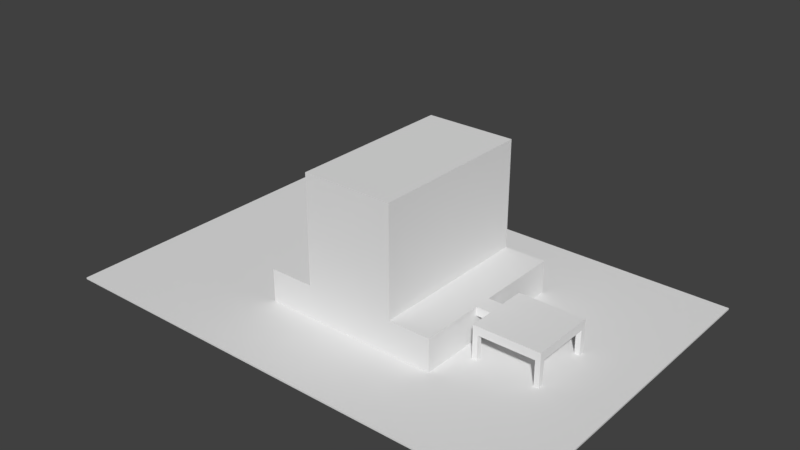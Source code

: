 # Source: holiday_inn.blend  (saved by Blender 2.78.0; exported with 4.5.12 LTS)
import bpy
from mathutils import Matrix  # noqa: F401  (used for matrix-valued properties, if any)

bpy.ops.wm.read_factory_settings(use_empty=True)
scene = bpy.context.scene
scene.name = 'Scene'

# ---- collections
col_collection_1 = bpy.data.collections.new('Collection 1'); scene.collection.children.link(col_collection_1)

# ---- materials (node trees are filled in below, after node groups)
mat_material = bpy.data.materials.new('Material')
mat_material.alpha_threshold = 0.0
mat_material.use_transparent_shadow = False
mat_material.roughness = 0.5
mat_material.line_color = (0.0, 0.0, 0.0, 1.0)

# ---- material node trees

# ---- world
world_world = bpy.data.worlds.new('World'); scene.world = world_world
world_world.color = (0.05088, 0.05088, 0.05088)
world_world.use_sun_shadow = False
world_world.sun_shadow_jitter_overblur = 0.0
world_world.cycles.sampling_method = 'MANUAL'

# ---- meshes
me_cube_005 = bpy.data.meshes.new('Cube.005')
me_cube_005.from_pydata([(-0.7535, -1.0, 0.9903), (-0.7535, -1.0, 1.0), (-0.7535, 1.0, 0.9903), (-0.7535, 1.0, 1.0), (0.6769, -1.0, 0.9903), (0.6769, -1.0, 1.0), (0.6769, 1.0, 0.9903), (0.6769, 1.0, 1.0)], [], [(0, 1, 3, 2), (2, 3, 7, 6), (6, 7, 5, 4), (4, 5, 1, 0), (2, 6, 4, 0), (7, 3, 1, 5)])
_uv = me_cube_005.uv_layers.new(name='UVMap')
_uv.uv.foreach_set('vector', [0.9967, 0.6991, 0.9933, 0.6991, 0.9933, 0.0, 0.9967, 0.0, 0.9967, 0.5, 1.0, 0.5, 1.0, 1.0, 0.9967, 1.0, 0.9933, 0.6991, 0.99, 0.6991, 0.99, 2.083e-08, 0.9933, 0.0, 0.9967, 0.0, 1.0, 0.0, 1.0, 0.5, 0.9967, 0.5, 4.125e-08, 0.0, 0.495, 4.167e-08, 0.495, 0.6991, 0.0, 0.6991, 0.99, 0.6991, 0.495, 0.6991, 0.495, 0.0, 0.99, 4.167e-08])
me_cube_005.use_remesh_preserve_volume = False
me_cube_005.use_remesh_preserve_attributes = False
me_cube_005.use_mirror_vertex_groups = False
me_cube_005.update()
me_cube_002 = bpy.data.meshes.new('Cube.002')
me_cube_002.from_pydata([], [], [])
me_cube_002.use_remesh_preserve_volume = False
me_cube_002.use_remesh_preserve_attributes = False
me_cube_002.use_mirror_vertex_groups = False
me_cube_002.update()
me_cube_001 = bpy.data.meshes.new('Cube.001')
me_cube_001.from_pydata([(3.598, -0.527, 0.3867), (3.598, -0.527, 0.8388), (3.598, -0.4655, 0.3867), (3.598, -0.4655, 0.8388), (3.712, -0.527, 0.3867), (3.712, -0.4655, 0.3867), (3.712, -0.4655, 0.8388), (3.598, 0.2051, 0.3867), (3.598, 0.2051, 0.8388), (3.598, 0.2666, 0.3867), (3.598, 0.2666, 0.8388), (3.712, 0.2051, 0.3867), (3.712, 0.2051, 0.8388), (3.712, 0.2666, 0.3867), (3.712, 0.2666, 0.8388), (2.243, 0.2051, 0.3867), (2.243, 0.2051, 0.8388), (2.243, 0.2666, 0.3867), (2.243, 0.2666, 0.8388), (2.357, 0.2051, 0.3867), (2.357, 0.2051, 0.8388), (2.357, 0.2666, 0.3867), (2.357, 0.2666, 0.8388), (2.243, -0.527, 0.3867), (2.243, -0.527, 0.8388), (2.243, -0.4655, 0.3867), (2.243, -0.4655, 0.8388), (2.357, -0.527, 0.3867), (2.357, -0.527, 0.8388), (2.357, -0.4655, 0.3867), (2.357, -0.4655, 0.8388), (2.243, -0.527, 1.0), (2.243, 0.2666, 1.0), (3.712, -0.527, 0.8388), (3.712, -0.527, 1.0), (3.712, 0.2666, 1.0), (2.243, -0.0243, 0.8388), (2.243, -0.2361, 0.8388), (2.243, -0.2361, 1.0), (2.243, -0.0243, 1.0), (3.712, -0.2361, 0.8388), (3.712, -0.0243, 0.8388), (3.712, -0.0243, 1.0), (3.712, -0.2361, 1.0), (1.927, -0.0243, 0.8388), (1.927, -0.2361, 0.8388), (1.927, -0.2361, 1.0), (1.927, -0.0243, 1.0), (1.0, 1.0, 0.3867), (1.0, -1.0, 0.3867), (-1.0, -1.0, 0.3867), (-1.0, 1.0, 0.3867), (1.0, 1.0, 1.0), (1.0, -1.0, 1.0), (-1.0, 1.0, 1.0), (-2.001, -1.0, 0.3867), (-2.001, 1.0, 0.3867), (-2.001, -1.0, 1.0), (-2.001, 1.0, 1.0), (1.927, 1.0, 0.3867), (1.927, -1.0, 0.3867), (1.927, 1.0, 1.0), (1.927, -1.0, 1.0), (1.0, -0.198, 1.0), (-1.0, -0.2, 3.0), (-1.0, -1.0, 1.0), (1.0, -0.2, 3.0), (1.0, 1.0, 3.0), (1.0, -1.0, 3.0), (-1.0, -1.0, 3.0), (-1.0, 1.0, 3.0)], [], [(0, 1, 3, 2), (2, 3, 6, 5), (5, 6, 33, 4), (4, 33, 1, 0), (2, 5, 4, 0), (6, 3, 1, 33), (7, 8, 10, 9), (9, 10, 14, 13), (13, 14, 12, 11), (11, 12, 8, 7), (9, 13, 11, 7), (14, 10, 8, 12), (15, 16, 18, 17), (17, 18, 22, 21), (21, 22, 20, 19), (19, 20, 16, 15), (17, 21, 19, 15), (22, 18, 16, 20), (23, 24, 26, 25), (25, 26, 30, 29), (29, 30, 28, 27), (27, 28, 24, 23), (25, 29, 27, 23), (30, 26, 24, 28), (36, 39, 32, 18), (18, 32, 35, 14), (40, 43, 34, 33), (33, 34, 31, 24), (37, 40, 33, 24), (43, 38, 31, 34), (35, 32, 39, 42), (42, 39, 38, 43), (18, 14, 41, 36), (36, 41, 40, 37), (14, 35, 42, 41), (41, 42, 43, 40), (24, 31, 38, 37), (38, 39, 47, 46), (45, 46, 47, 44), (37, 38, 46, 45), (36, 37, 45, 44), (39, 36, 44, 47), (48, 49, 50, 51), (52, 54, 65, 53, 63), (53, 49, 60, 62), (49, 53, 65, 50), (50, 65, 57, 55), (52, 48, 51, 54), (55, 57, 58, 56), (65, 54, 58, 57), (54, 51, 56, 58), (51, 50, 55, 56), (59, 61, 62, 60), (48, 52, 61, 59), (49, 48, 59, 60), (52, 63, 53, 62, 61), (67, 70, 64, 66), (66, 64, 69, 68), (52, 67, 66, 63), (53, 68, 69, 65), (65, 69, 64, 70, 54), (67, 52, 54, 70), (63, 66, 68, 53)])
_uv = me_cube_001.uv_layers.new(name='UVMap')
_uv.uv.foreach_set('vector', [0.836, 0.8048, 0.836, 0.7477, 0.8439, 0.7477, 0.8439, 0.8048, 0.6293, 0.8048, 0.6293, 0.7477, 0.6438, 0.7477, 0.6438, 0.8048, 0.7841, 0.8315, 0.7841, 0.7744, 0.7919, 0.7744, 0.7919, 0.8315, 0.3773, 0.8048, 0.3773, 0.7477, 0.3918, 0.7477, 0.3918, 0.8048, 0.7254, 0.7876, 0.7254, 0.8019, 0.7175, 0.8019, 0.7175, 0.7876, 0.7743, 0.7844, 0.7743, 0.7988, 0.7665, 0.7988, 0.7665, 0.7844, 0.8047, 0.8048, 0.8047, 0.7477, 0.8125, 0.7477, 0.8125, 0.8048, 0.3773, 0.7477, 0.3773, 0.8048, 0.3628, 0.8048, 0.3628, 0.7477, 0.8282, 0.8048, 0.8282, 0.7477, 0.836, 0.7477, 0.836, 0.8048, 0.6293, 0.7477, 0.6293, 0.8048, 0.6148, 0.8048, 0.6148, 0.7477, 0.7822, 0.7844, 0.7822, 0.7988, 0.7743, 0.7988, 0.7743, 0.7844, 0.7665, 0.7844, 0.7665, 0.7988, 0.7587, 0.7988, 0.7587, 0.7844, 0.8203, 0.7477, 0.8203, 0.8048, 0.8125, 0.8048, 0.8125, 0.7477, 0.6728, 0.8048, 0.6728, 0.7477, 0.6874, 0.7477, 0.6874, 0.8048, 0.8203, 0.8048, 0.8203, 0.7477, 0.8282, 0.7477, 0.8282, 0.8048, 0.6583, 0.8048, 0.6583, 0.7477, 0.6728, 0.7477, 0.6728, 0.8048, 0.7508, 0.7988, 0.7508, 0.7844, 0.7587, 0.7844, 0.7587, 0.7988, 0.7097, 0.7876, 0.7097, 0.8019, 0.7019, 0.8019, 0.7019, 0.7876, 0.2459, 0.8048, 0.2459, 0.7477, 0.2538, 0.7477, 0.2538, 0.8048, 0.6874, 0.8048, 0.6874, 0.7477, 0.7019, 0.7477, 0.7019, 0.8048, 0.7919, 0.8315, 0.7919, 0.7744, 0.7998, 0.7744, 0.7998, 0.8315, 0.6438, 0.8048, 0.6438, 0.7477, 0.6583, 0.7477, 0.6583, 0.8048, 0.7508, 0.7844, 0.7508, 0.7988, 0.743, 0.7988, 0.743, 0.7844, 0.7175, 0.7876, 0.7175, 0.8019, 0.7097, 0.8019, 0.7097, 0.7876, 0.743, 0.7477, 0.7635, 0.7477, 0.7635, 0.7844, 0.743, 0.7844, 0.9423, 0.875, 0.9218, 0.875, 0.9218, 0.6898, 0.9423, 0.6898, 0.3918, 0.8111, 0.4124, 0.8111, 0.4124, 0.8478, 0.3918, 0.8478, 0.9218, 0.5045, 0.9423, 0.5045, 0.9423, 0.6898, 0.9218, 0.6898, 0.5777, 0.933, 0.5777, 0.7477, 0.6148, 0.7477, 0.6148, 0.933, 0.4765, 0.9728, 0.4765, 0.7876, 0.5136, 0.7876, 0.5136, 0.9728, 0.4124, 0.9728, 0.4124, 0.7876, 0.4495, 0.7876, 0.4495, 0.9728, 0.4495, 0.9728, 0.4495, 0.7876, 0.4765, 0.7876, 0.4765, 0.9728, 0.5136, 0.933, 0.5136, 0.7477, 0.5507, 0.7477, 0.5507, 0.933, 0.5507, 0.933, 0.5507, 0.7477, 0.5777, 0.7477, 0.5777, 0.933, 0.3918, 0.7477, 0.4124, 0.7477, 0.4124, 0.7844, 0.3918, 0.7844, 0.3918, 0.7844, 0.4124, 0.7844, 0.4124, 0.8111, 0.3918, 0.8111, 0.7635, 0.7477, 0.7841, 0.7477, 0.7841, 0.7844, 0.7635, 0.7844, 0.4765, 0.7876, 0.4495, 0.7876, 0.4495, 0.7477, 0.4765, 0.7477, 0.8047, 0.7744, 0.7841, 0.7744, 0.7841, 0.7477, 0.8047, 0.7477, 0.7224, 0.7477, 0.743, 0.7477, 0.743, 0.7876, 0.7224, 0.7876, 0.5507, 0.933, 0.5777, 0.933, 0.5777, 0.9728, 0.5507, 0.9728, 0.7019, 0.7477, 0.7224, 0.7477, 0.7224, 0.7876, 0.7019, 0.7876, 0.9218, 0.3786, 0.6667, 0.3786, 0.6667, 0.1263, 0.9218, 0.1263, 0.6667, 0.7477, 0.6667, 0.4955, 0.9218, 0.4955, 0.9218, 0.7477, 0.8195, 0.7477, 0.2592, 0.3704, 0.3367, 0.3704, 0.3367, 0.4863, 0.2592, 0.4863, 0.3367, 0.3704, 0.2592, 0.3704, 0.2592, 0.1205, 0.3367, 0.1205, 0.3367, 0.1205, 0.2592, 0.1205, 0.2592, -0.004652, 0.3367, -0.004652, 0.2551, 0.1169, 0.3333, 0.1169, 0.3333, 0.3692, 0.2551, 0.3692, 1.0, 0.2523, 0.9218, 0.2523, 0.9218, 8.27e-08, 1.0, 0.0, 0.1277, 0.7477, 0.1277, 1.0, 3.041e-08, 1.0, 0.0, 0.7477, 0.2551, 0.3692, 0.3333, 0.3692, 0.3333, 0.4955, 0.2551, 0.4955, 0.9218, 0.1263, 0.6667, 0.1263, 0.6667, 0.0, 0.9218, 0.0, 1.0, 0.5045, 0.9218, 0.5045, 0.9218, 0.2523, 1.0, 0.2523, 0.3333, 0.1169, 0.2551, 0.1169, 0.2551, 0.0, 0.3333, 4.511e-08, 0.6667, 0.3786, 0.9218, 0.3786, 0.9218, 0.4955, 0.6667, 0.4955, 0.2459, 0.7477, 0.2459, 0.8988, 0.2459, 1.0, 0.1277, 1.0, 0.1277, 0.7477, 0.5136, 0.7477, 0.5136, 0.4955, 0.6667, 0.4955, 0.6667, 0.7477, 0.3605, 0.7477, 0.3605, 1.0, 0.2585, 1.0, 0.2585, 0.7477, 0.3605, 0.7477, 0.3605, 0.4955, 0.5136, 0.4955, 0.5133, 0.7477, 0.2592, 0.3704, 0.00645, 0.3704, 0.00645, 0.1205, 0.2592, 0.1205, 0.2551, 0.7477, 0.0, 0.7477, 0.0, 0.6468, 0.0, 0.4955, 0.2551, 0.4955, 0.0, 0.1169, 0.2551, 0.1169, 0.2551, 0.3692, 3.041e-08, 0.3692, 0.2582, 0.7477, 0.2585, 0.4955, 0.3605, 0.4955, 0.3605, 0.7477])
me_cube_001.materials.append(mat_material)
me_cube_001.use_remesh_preserve_volume = False
me_cube_001.use_remesh_preserve_attributes = False
me_cube_001.use_mirror_vertex_groups = False
me_cube_001.update()

# ---- objects
ob_parkinglot = bpy.data.objects.new('ParkingLot', me_cube_005)
ob_cube_002 = bpy.data.objects.new('Cube.002', me_cube_002)
ob_hotel = bpy.data.objects.new('Hotel', me_cube_001)

# ---- transforms, parenting, visibility, modifiers, constraints
ob_parkinglot.location = (0.0, 0.0, -6.644)
ob_parkinglot.scale = (13.51, 6.631, 6.631)
ob_parkinglot.lineart.crease_threshold = 0.0
ob_cube_002.location = (2.791, 0.04042, 0.979)
ob_cube_002.lineart.crease_threshold = 0.0
ob_hotel.location = (0.0, 0.0, -0.8391)
ob_hotel.scale = (1.791, 3.314, 2.135)
ob_hotel.lock_rotations_4d = False
ob_hotel.empty_display_type = 'ARROWS'
ob_hotel.lineart.crease_threshold = 0.0

# ---- collection membership
col_collection_1.objects.link(ob_parkinglot)
col_collection_1.objects.link(ob_cube_002)
col_collection_1.objects.link(ob_hotel)

# ---- scene / render settings (as saved in the file)
scene.frame_start = 1; scene.frame_end = 250; scene.frame_set(1)
scene.render.engine = 'BLENDER_EEVEE_NEXT'
scene.render.resolution_percentage = 50
scene.render.dither_intensity = 0.0
scene.cycles.use_denoising = False
scene.cycles.samples = 128
scene.cycles.sampling_pattern = 'TABULATED_SOBOL'
scene.cycles.light_sampling_threshold = 0.0
scene.cycles.use_adaptive_sampling = False
scene.cycles.use_light_tree = False
scene.cycles.blur_glossy = 0.0
scene.cycles.sample_clamp_indirect = 0.0
scene.view_settings.view_transform = 'Standard'
bpy.context.view_layer.update()

# ---- added for rendering (the .blend has no active camera and no usable light): camera, sun
cam_auto = bpy.data.cameras.new('AutoCamera')
cam_auto.lens = 50.0
cam_auto.sensor_width = 36.0
cam_auto.clip_end = 1000.0
ob_auto_camera = bpy.data.objects.new('AutoCamera', cam_auto)
scene.collection.objects.link(ob_auto_camera)
ob_auto_camera.location = (21.7829, -26.7603, 20.5843)
ob_auto_camera.rotation_euler = (1.09748, -7.21219e-08, 0.694738)
scene.camera = ob_auto_camera
light_auto_sun = bpy.data.lights.new('AutoSun', 'SUN')
light_auto_sun.energy = 3.0
light_auto_sun.angle = 0.0523599
ob_auto_sun = bpy.data.objects.new('AutoSun', light_auto_sun)
scene.collection.objects.link(ob_auto_sun)
ob_auto_sun.rotation_euler = (0.872665, 0.174533, 0.523599)
bpy.context.view_layer.update()
